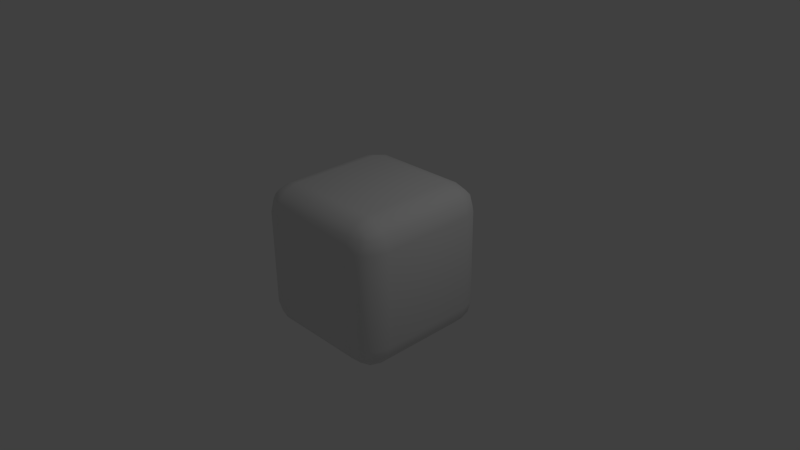 # Source: cube_2.blend  (saved by Blender 2.69.0; exported with 4.5.12 LTS)
import bpy
from mathutils import Matrix  # noqa: F401  (used for matrix-valued properties, if any)

bpy.ops.wm.read_factory_settings(use_empty=True)
scene = bpy.context.scene
scene.name = 'Scene'

# ---- collections
col_collection_1 = bpy.data.collections.new('Collection 1'); scene.collection.children.link(col_collection_1)

# ---- materials (node trees are filled in below, after node groups)
mat_material = bpy.data.materials.new('Material')
mat_material.alpha_threshold = 0.0
mat_material.use_transparent_shadow = False
mat_material.roughness = 0.5
mat_material.line_color = (0.0, 0.0, 0.0, 1.0)

# ---- material node trees

# ---- world
world_world = bpy.data.worlds.new('World'); scene.world = world_world
world_world.color = (0.05088, 0.05088, 0.05088)
world_world.use_sun_shadow = False
world_world.sun_shadow_jitter_overblur = 0.0
world_world.cycles.sampling_method = 'MANUAL'
world_world.cycles.sample_map_resolution = 256

# ---- cameras
cam_camera = bpy.data.cameras.new('Camera')
cam_camera.clip_end = 100.0
cam_camera.lens = 35.0
cam_camera.sensor_width = 32.0
cam_camera.sensor_height = 18.0
cam_camera.ortho_scale = 7.314
cam_camera.dof.focus_distance = 0.0
cam_camera.dof.aperture_fstop = 128.0

# ---- lights
light_lamp = bpy.data.lights.new('Lamp', 'POINT')
light_lamp.transmission_factor = 0.0
light_lamp.cutoff_distance = 30.0
light_lamp.energy = 100.0
light_lamp.shadow_buffer_clip_start = 1.001
light_lamp.shadow_soft_size = 0.1
light_lamp.shadow_maximum_resolution = 0.006
light_lamp.use_absolute_resolution = True
light_lamp.cycles.use_multiple_importance_sampling = False

# ---- meshes
me_cube = bpy.data.meshes.new('Cube')
me_cube.from_pydata([(1.0, 1.0, -1.0), (1.0, -1.0, -1.0), (-1.0, -1.0, -1.0), (-1.0, 1.0, -1.0), (1.0, 1.0, 1.0), (1.0, -1.0, 1.0), (-1.0, -1.0, 1.0), (-1.0, 1.0, 1.0)], [], [(0, 1, 2, 3), (4, 7, 6, 5), (0, 4, 5, 1), (1, 5, 6, 2), (2, 6, 7, 3), (4, 0, 3, 7)])
me_cube.polygons.foreach_set('use_smooth', [True] * 6)
me_cube.materials.append(mat_material)
me_cube.use_remesh_preserve_volume = False
me_cube.use_remesh_preserve_attributes = False
me_cube.use_mirror_vertex_groups = False
me_cube.update()

# ---- objects
ob_cube = bpy.data.objects.new('Cube', me_cube)
ob_lamp = bpy.data.objects.new('Lamp', light_lamp)
ob_camera = bpy.data.objects.new('Camera', cam_camera)

# ---- transforms, parenting, visibility, modifiers, constraints
ob_cube.location = (0.0, 0.0, 0.0)
ob_cube.lock_rotations_4d = False
ob_cube.empty_display_type = 'ARROWS'
ob_cube.lineart.crease_threshold = 0.0
_m = ob_cube.modifiers.new('Bevel', 'BEVEL')
_m.width = 0.35
_m.width_pct = 0.35
_m.segments = 3
_m.limit_method = 'NONE'
_m.spread = 0.0
ob_lamp.location = (4.076, 1.005, 5.904)
ob_lamp.rotation_euler = (0.6503, 0.05522, 1.866)
ob_lamp.lock_rotations_4d = False
ob_lamp.empty_display_type = 'ARROWS'
ob_lamp.color = (0.0, 0.0, 0.0, 0.0)
ob_lamp.lineart.crease_threshold = 0.0
ob_camera.location = (7.481, -6.508, 5.344)
ob_camera.rotation_euler = (1.109, 0.01082, 0.8149)
ob_camera.lock_rotations_4d = False
ob_camera.empty_display_type = 'ARROWS'
ob_camera.color = (0.0, 0.0, 0.0, 0.0)
ob_camera.display_type = 'WIRE'
ob_camera.lineart.crease_threshold = 0.0

# ---- collection membership
col_collection_1.objects.link(ob_cube)
col_collection_1.objects.link(ob_lamp)
col_collection_1.objects.link(ob_camera)

# ---- scene / render settings (as saved in the file)
scene.camera = ob_camera
scene.frame_start = 1; scene.frame_end = 250; scene.frame_set(1)
scene.render.engine = 'BLENDER_EEVEE_NEXT'
scene.render.image_settings.compression = 90
scene.render.resolution_percentage = 50
scene.render.dither_intensity = 0.0
scene.cycles.use_denoising = False
scene.cycles.samples = 10
scene.cycles.sampling_pattern = 'TABULATED_SOBOL'
scene.cycles.light_sampling_threshold = 0.0
scene.cycles.use_adaptive_sampling = False
scene.cycles.use_light_tree = False
scene.cycles.blur_glossy = 0.0
scene.cycles.volume_bounces = 1
scene.cycles.pixel_filter_type = 'GAUSSIAN'
scene.cycles.sample_clamp_indirect = 0.0
scene.view_settings.view_transform = 'Standard'
bpy.context.view_layer.update()
